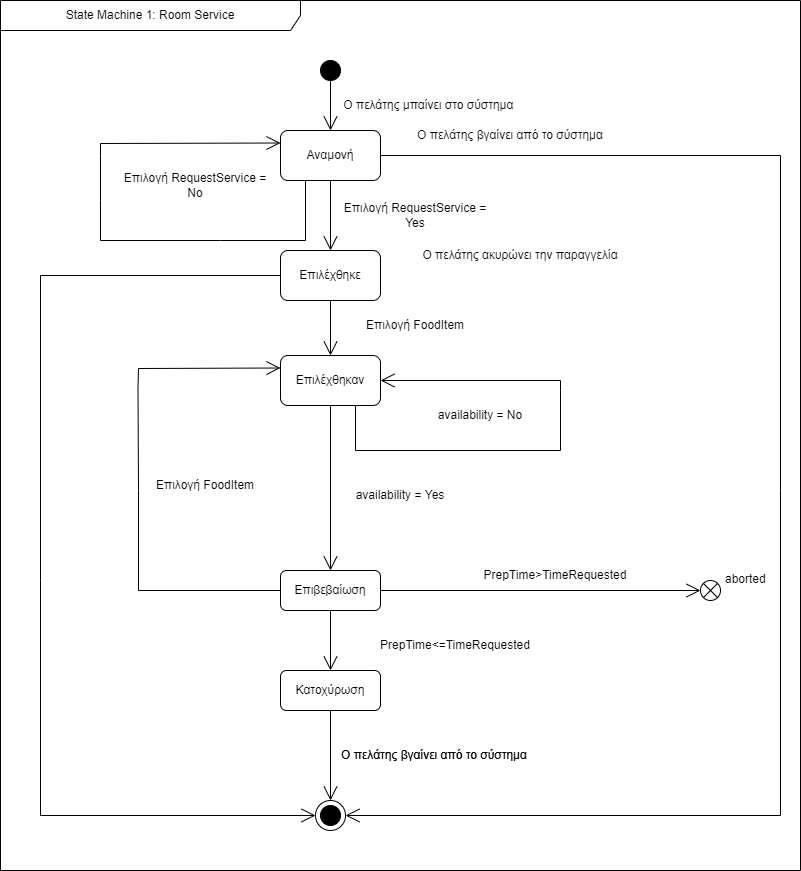

The diagram above was exported from draw.io. Its source (the exported page's mxGraphModel, read from the mxfile embedded in the PNG):
<mxGraphModel dx="2064" dy="1749" grid="1" gridSize="10" guides="1" tooltips="1" connect="1" arrows="1" fold="1" page="1" pageScale="1" pageWidth="827" pageHeight="1169" math="0" shadow="0">
  <root>
    <mxCell id="0" />
    <mxCell id="1" parent="0" />
    <mxCell id="WaQb6I_Ctc4wMYv_hC-_-13" value="State Machine 1: Room Service" style="shape=umlFrame;whiteSpace=wrap;html=1;width=300;height=30;" vertex="1" parent="1">
      <mxGeometry x="-20" y="-610" width="800" height="870" as="geometry" />
    </mxCell>
    <mxCell id="WaQb6I_Ctc4wMYv_hC-_-14" value="" style="shape=ellipse;html=1;fillColor=#000000;fontSize=18;fontColor=#ffffff;" vertex="1" parent="1">
      <mxGeometry x="300" y="-550" width="20" height="20" as="geometry" />
    </mxCell>
    <mxCell id="WaQb6I_Ctc4wMYv_hC-_-18" value="Αναμονή" style="shape=rect;rounded=1;html=1;whiteSpace=wrap;align=center;" vertex="1" parent="1">
      <mxGeometry x="260" y="-480" width="100" height="50" as="geometry" />
    </mxCell>
    <mxCell id="WaQb6I_Ctc4wMYv_hC-_-29" value="Επιλέχθηκε" style="shape=rect;rounded=1;html=1;whiteSpace=wrap;align=center;" vertex="1" parent="1">
      <mxGeometry x="260" y="-360" width="100" height="50" as="geometry" />
    </mxCell>
    <mxCell id="WaQb6I_Ctc4wMYv_hC-_-33" value="Επιλέχθηκαν" style="shape=rect;rounded=1;html=1;whiteSpace=wrap;align=center;" vertex="1" parent="1">
      <mxGeometry x="260" y="-255" width="100" height="50" as="geometry" />
    </mxCell>
    <mxCell id="WaQb6I_Ctc4wMYv_hC-_-34" value="Επιλογή RequestService = Yes" style="text;html=1;strokeColor=none;fillColor=none;align=center;verticalAlign=middle;whiteSpace=wrap;rounded=0;" vertex="1" parent="1">
      <mxGeometry x="320" y="-410" width="150" height="30" as="geometry" />
    </mxCell>
    <mxCell id="WaQb6I_Ctc4wMYv_hC-_-36" value="Επιλογή FoodItem" style="text;html=1;strokeColor=none;fillColor=none;align=center;verticalAlign=middle;whiteSpace=wrap;rounded=0;" vertex="1" parent="1">
      <mxGeometry x="320" y="-300" width="150" height="30" as="geometry" />
    </mxCell>
    <mxCell id="WaQb6I_Ctc4wMYv_hC-_-43" value="" style="shape=mxgraph.sysml.actFinal;html=1;verticalLabelPosition=bottom;labelBackgroundColor=#ffffff;verticalAlign=top;" vertex="1" parent="1">
      <mxGeometry x="295" y="190" width="30" height="30" as="geometry" />
    </mxCell>
    <mxCell id="WaQb6I_Ctc4wMYv_hC-_-51" value="Επιλογή FoodItem" style="text;html=1;strokeColor=none;fillColor=none;align=center;verticalAlign=middle;whiteSpace=wrap;rounded=0;" vertex="1" parent="1">
      <mxGeometry x="130" y="-140" width="110" height="30" as="geometry" />
    </mxCell>
    <mxCell id="WaQb6I_Ctc4wMYv_hC-_-52" value="Επιβεβαίωση" style="shape=rect;rounded=1;html=1;whiteSpace=wrap;align=center;" vertex="1" parent="1">
      <mxGeometry x="260" y="-40" width="100" height="40" as="geometry" />
    </mxCell>
    <mxCell id="WaQb6I_Ctc4wMYv_hC-_-66" value="Ο πελάτης μπαίνει στο σύστημα&amp;nbsp;" style="text;html=1;strokeColor=none;fillColor=none;align=center;verticalAlign=middle;whiteSpace=wrap;rounded=0;" vertex="1" parent="1">
      <mxGeometry x="320" y="-520" width="180" height="30" as="geometry" />
    </mxCell>
    <mxCell id="WaQb6I_Ctc4wMYv_hC-_-74" value="" style="endArrow=open;endFill=1;endSize=12;html=1;rounded=0;exitX=0.25;exitY=1;exitDx=0;exitDy=0;entryX=0;entryY=0.25;entryDx=0;entryDy=0;" edge="1" parent="1" source="WaQb6I_Ctc4wMYv_hC-_-18" target="WaQb6I_Ctc4wMYv_hC-_-18">
      <mxGeometry width="160" relative="1" as="geometry">
        <mxPoint x="510" y="-350" as="sourcePoint" />
        <mxPoint x="670" y="-350" as="targetPoint" />
        <Array as="points">
          <mxPoint x="285" y="-370" />
          <mxPoint x="200" y="-370" />
          <mxPoint x="80" y="-370" />
          <mxPoint x="80" y="-410" />
          <mxPoint x="80" y="-455" />
          <mxPoint x="80" y="-467" />
        </Array>
      </mxGeometry>
    </mxCell>
    <mxCell id="WaQb6I_Ctc4wMYv_hC-_-75" value="Επιλογή RequestService = No" style="text;html=1;strokeColor=none;fillColor=none;align=center;verticalAlign=middle;whiteSpace=wrap;rounded=0;" vertex="1" parent="1">
      <mxGeometry x="100" y="-440" width="150" height="30" as="geometry" />
    </mxCell>
    <mxCell id="WaQb6I_Ctc4wMYv_hC-_-76" value="" style="endArrow=open;endFill=1;endSize=12;html=1;rounded=0;exitX=0.5;exitY=1;exitDx=0;exitDy=0;entryX=0.5;entryY=0;entryDx=0;entryDy=0;" edge="1" parent="1" source="WaQb6I_Ctc4wMYv_hC-_-14" target="WaQb6I_Ctc4wMYv_hC-_-18">
      <mxGeometry width="160" relative="1" as="geometry">
        <mxPoint x="510" y="-360" as="sourcePoint" />
        <mxPoint x="670" y="-360" as="targetPoint" />
      </mxGeometry>
    </mxCell>
    <mxCell id="WaQb6I_Ctc4wMYv_hC-_-78" value="" style="endArrow=open;endFill=1;endSize=12;html=1;rounded=0;exitX=0.5;exitY=1;exitDx=0;exitDy=0;entryX=0.5;entryY=0;entryDx=0;entryDy=0;" edge="1" parent="1" source="WaQb6I_Ctc4wMYv_hC-_-18" target="WaQb6I_Ctc4wMYv_hC-_-29">
      <mxGeometry width="160" relative="1" as="geometry">
        <mxPoint x="440" y="-320" as="sourcePoint" />
        <mxPoint x="600" y="-320" as="targetPoint" />
      </mxGeometry>
    </mxCell>
    <mxCell id="WaQb6I_Ctc4wMYv_hC-_-79" value="" style="endArrow=open;endFill=1;endSize=12;html=1;rounded=0;exitX=0.5;exitY=1;exitDx=0;exitDy=0;entryX=0.5;entryY=0;entryDx=0;entryDy=0;" edge="1" parent="1" source="WaQb6I_Ctc4wMYv_hC-_-29" target="WaQb6I_Ctc4wMYv_hC-_-33">
      <mxGeometry width="160" relative="1" as="geometry">
        <mxPoint x="440" y="-320" as="sourcePoint" />
        <mxPoint x="600" y="-320" as="targetPoint" />
      </mxGeometry>
    </mxCell>
    <mxCell id="WaQb6I_Ctc4wMYv_hC-_-80" value="" style="endArrow=open;endFill=1;endSize=12;html=1;rounded=0;exitX=0.5;exitY=1;exitDx=0;exitDy=0;entryX=0.5;entryY=0;entryDx=0;entryDy=0;" edge="1" parent="1" source="WaQb6I_Ctc4wMYv_hC-_-33" target="WaQb6I_Ctc4wMYv_hC-_-52">
      <mxGeometry width="160" relative="1" as="geometry">
        <mxPoint x="440" y="-320" as="sourcePoint" />
        <mxPoint x="600" y="-320" as="targetPoint" />
      </mxGeometry>
    </mxCell>
    <mxCell id="WaQb6I_Ctc4wMYv_hC-_-81" value="" style="endArrow=open;endFill=1;endSize=12;html=1;rounded=0;exitX=0;exitY=0.5;exitDx=0;exitDy=0;entryX=0;entryY=0.25;entryDx=0;entryDy=0;" edge="1" parent="1" source="WaQb6I_Ctc4wMYv_hC-_-52" target="WaQb6I_Ctc4wMYv_hC-_-33">
      <mxGeometry width="160" relative="1" as="geometry">
        <mxPoint x="172.5" y="-212.5" as="sourcePoint" />
        <mxPoint x="147.5" y="-250" as="targetPoint" />
        <Array as="points">
          <mxPoint x="118" y="-20" />
          <mxPoint x="118" y="-120" />
          <mxPoint x="117.5" y="-222.5" />
          <mxPoint x="118" y="-242" />
        </Array>
      </mxGeometry>
    </mxCell>
    <mxCell id="WaQb6I_Ctc4wMYv_hC-_-82" value="" style="endArrow=open;endFill=1;endSize=12;html=1;rounded=0;exitX=0.75;exitY=1;exitDx=0;exitDy=0;entryX=1;entryY=0.5;entryDx=0;entryDy=0;" edge="1" parent="1" source="WaQb6I_Ctc4wMYv_hC-_-33" target="WaQb6I_Ctc4wMYv_hC-_-33">
      <mxGeometry width="160" relative="1" as="geometry">
        <mxPoint x="295" y="-420" as="sourcePoint" />
        <mxPoint x="270" y="-457.5" as="targetPoint" />
        <Array as="points">
          <mxPoint x="335" y="-160" />
          <mxPoint x="540" y="-160" />
          <mxPoint x="540" y="-220" />
          <mxPoint x="540" y="-230" />
        </Array>
      </mxGeometry>
    </mxCell>
    <mxCell id="WaQb6I_Ctc4wMYv_hC-_-83" value="availability = No" style="text;html=1;strokeColor=none;fillColor=none;align=center;verticalAlign=middle;whiteSpace=wrap;rounded=0;" vertex="1" parent="1">
      <mxGeometry x="400" y="-210" width="120" height="30" as="geometry" />
    </mxCell>
    <mxCell id="WaQb6I_Ctc4wMYv_hC-_-85" value="availability = Yes" style="text;html=1;strokeColor=none;fillColor=none;align=center;verticalAlign=middle;whiteSpace=wrap;rounded=0;" vertex="1" parent="1">
      <mxGeometry x="320" y="-130" width="120" height="30" as="geometry" />
    </mxCell>
    <mxCell id="WaQb6I_Ctc4wMYv_hC-_-86" value="PrepTime&amp;gt;TimeRequested" style="text;html=1;strokeColor=none;fillColor=none;align=center;verticalAlign=middle;whiteSpace=wrap;rounded=0;" vertex="1" parent="1">
      <mxGeometry x="420" y="-50" width="230" height="30" as="geometry" />
    </mxCell>
    <mxCell id="WaQb6I_Ctc4wMYv_hC-_-87" value="aborted" style="shape=mxgraph.sysml.flowFinal;labelPosition=right;verticalLabelPosition=top;spacingTop=5;spacingLeft=3;align=left;verticalAlign=top;resizable=0;" vertex="1" parent="1">
      <mxGeometry x="680" y="-30" width="20" height="20" as="geometry" />
    </mxCell>
    <mxCell id="WaQb6I_Ctc4wMYv_hC-_-88" value="" style="endArrow=open;endFill=1;endSize=12;html=1;rounded=0;exitX=1;exitY=0.5;exitDx=0;exitDy=0;entryX=0;entryY=0.5;entryDx=0;entryDy=0;entryPerimeter=0;" edge="1" parent="1" source="WaQb6I_Ctc4wMYv_hC-_-52" target="WaQb6I_Ctc4wMYv_hC-_-87">
      <mxGeometry width="160" relative="1" as="geometry">
        <mxPoint x="440" y="-30" as="sourcePoint" />
        <mxPoint x="600" y="-30" as="targetPoint" />
      </mxGeometry>
    </mxCell>
    <mxCell id="WaQb6I_Ctc4wMYv_hC-_-89" value="Κατοχύρωση" style="shape=rect;rounded=1;html=1;whiteSpace=wrap;align=center;" vertex="1" parent="1">
      <mxGeometry x="260" y="60" width="100" height="40" as="geometry" />
    </mxCell>
    <mxCell id="WaQb6I_Ctc4wMYv_hC-_-90" value="" style="endArrow=open;endFill=1;endSize=12;html=1;rounded=0;exitX=0.5;exitY=1;exitDx=0;exitDy=0;entryX=0.5;entryY=0;entryDx=0;entryDy=0;" edge="1" parent="1" source="WaQb6I_Ctc4wMYv_hC-_-52" target="WaQb6I_Ctc4wMYv_hC-_-89">
      <mxGeometry width="160" relative="1" as="geometry">
        <mxPoint x="440" y="-30" as="sourcePoint" />
        <mxPoint x="600" y="-30" as="targetPoint" />
      </mxGeometry>
    </mxCell>
    <mxCell id="WaQb6I_Ctc4wMYv_hC-_-91" value="Ο πελάτης βγαίνει από το σύστημα" style="text;html=1;strokeColor=none;fillColor=none;align=center;verticalAlign=middle;whiteSpace=wrap;rounded=0;" vertex="1" parent="1">
      <mxGeometry x="314" y="130" width="200" height="30" as="geometry" />
    </mxCell>
    <mxCell id="WaQb6I_Ctc4wMYv_hC-_-92" value="" style="endArrow=open;endFill=1;endSize=12;html=1;rounded=0;exitX=0.5;exitY=1;exitDx=0;exitDy=0;entryX=0.5;entryY=0;entryDx=0;entryDy=0;entryPerimeter=0;" edge="1" parent="1" source="WaQb6I_Ctc4wMYv_hC-_-89" target="WaQb6I_Ctc4wMYv_hC-_-43">
      <mxGeometry width="160" relative="1" as="geometry">
        <mxPoint x="440" y="-50" as="sourcePoint" />
        <mxPoint x="600" y="-50" as="targetPoint" />
      </mxGeometry>
    </mxCell>
    <mxCell id="WaQb6I_Ctc4wMYv_hC-_-93" value="Ο πελάτης βγαίνει από το σύστημα" style="text;html=1;strokeColor=none;fillColor=none;align=center;verticalAlign=middle;whiteSpace=wrap;rounded=0;" vertex="1" parent="1">
      <mxGeometry x="314" y="130" width="200" height="30" as="geometry" />
    </mxCell>
    <mxCell id="WaQb6I_Ctc4wMYv_hC-_-94" value="Ο πελάτης βγαίνει από το σύστημα" style="text;html=1;strokeColor=none;fillColor=none;align=center;verticalAlign=middle;whiteSpace=wrap;rounded=0;" vertex="1" parent="1">
      <mxGeometry x="390" y="-490" width="200" height="30" as="geometry" />
    </mxCell>
    <mxCell id="WaQb6I_Ctc4wMYv_hC-_-95" value="Ο πελάτης ακυρώνει την παραγγελία" style="text;html=1;strokeColor=none;fillColor=none;align=center;verticalAlign=middle;whiteSpace=wrap;rounded=0;" vertex="1" parent="1">
      <mxGeometry x="400" y="-370" width="200" height="30" as="geometry" />
    </mxCell>
    <mxCell id="WaQb6I_Ctc4wMYv_hC-_-96" value="" style="endArrow=open;endFill=1;endSize=12;html=1;rounded=0;exitX=1;exitY=0.5;exitDx=0;exitDy=0;entryX=1;entryY=0.5;entryDx=0;entryDy=0;entryPerimeter=0;" edge="1" parent="1" source="WaQb6I_Ctc4wMYv_hC-_-18" target="WaQb6I_Ctc4wMYv_hC-_-43">
      <mxGeometry width="160" relative="1" as="geometry">
        <mxPoint x="440" y="-250" as="sourcePoint" />
        <mxPoint x="640" y="-455" as="targetPoint" />
        <Array as="points">
          <mxPoint x="760" y="-455" />
          <mxPoint x="760" y="-120" />
          <mxPoint x="760" y="205" />
        </Array>
      </mxGeometry>
    </mxCell>
    <mxCell id="WaQb6I_Ctc4wMYv_hC-_-97" value="" style="endArrow=open;endFill=1;endSize=12;html=1;rounded=0;entryX=0;entryY=0.5;entryDx=0;entryDy=0;entryPerimeter=0;" edge="1" parent="1" target="WaQb6I_Ctc4wMYv_hC-_-43">
      <mxGeometry width="160" relative="1" as="geometry">
        <mxPoint x="260" y="-335" as="sourcePoint" />
        <mxPoint x="640" y="-335" as="targetPoint" />
        <Array as="points">
          <mxPoint x="20" y="-335" />
          <mxPoint x="20" y="-30" />
          <mxPoint x="20" y="205" />
        </Array>
      </mxGeometry>
    </mxCell>
    <mxCell id="WaQb6I_Ctc4wMYv_hC-_-98" value="PrepTime&amp;lt;=TimeRequested" style="text;html=1;strokeColor=none;fillColor=none;align=center;verticalAlign=middle;whiteSpace=wrap;rounded=0;" vertex="1" parent="1">
      <mxGeometry x="320" y="20" width="230" height="30" as="geometry" />
    </mxCell>
  </root>
</mxGraphModel>